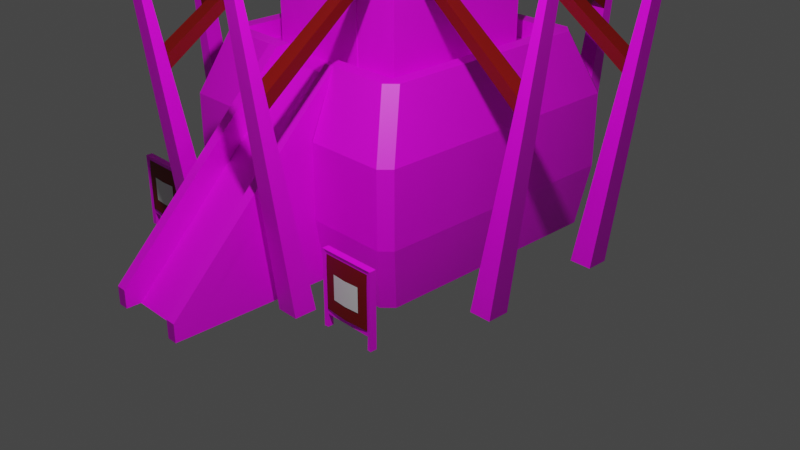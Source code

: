 # Source: cabal-pre-apply.blend  (saved by Blender 2.90.8; exported with 4.5.12 LTS)
import bpy
from mathutils import Matrix  # noqa: F401  (used for matrix-valued properties, if any)

bpy.ops.wm.read_factory_settings(use_empty=True)
scene = bpy.context.scene
scene.name = 'Scene'

# ---- collections
col_collection = bpy.data.collections.new('Collection'); scene.collection.children.link(col_collection)

# ---- images (referenced by path relative to the original .blend; pixels are not part of the script)
import os
ASSET_DIR = os.environ.get("B2B_ASSET_DIR", "")  # directory of the original .blend (textures are referenced by path, not embedded)
HERE = os.path.dirname(os.path.abspath(__file__))  # packed textures are extracted next to this script under _unpacked/

def load_image(name, relpath, width, height, colorspace="sRGB"):
    """Load a texture the original file referenced (path relative to the .blend, or extracted next to this script)."""
    p = next((c for c in (os.path.join(HERE, relpath), os.path.join(ASSET_DIR, relpath)) if relpath and os.path.exists(c)), "")
    if p:
        img = bpy.data.images.load(p, check_existing=True)
        img.name = name
    else:  # same state as the original file: an image datablock whose file is absent (Cycles renders it pink)
        img = bpy.data.images.new(name, width, height)
        img.source = "FILE"
        img.filepath = "//" + (relpath or name)
    img.colorspace_settings.name = colorspace
    return img
img_cabal_base_texture_base_color = load_image('cabal-base-texture Base Color', 'cabal-base-texture Base Color.png', 1024, 1024, 'sRGB')
img_cabal_base_texture_normal = load_image('cabal-base-texture-normal', 'cabal-base-texture-normal.png', 1024, 1024, 'sRGB')
img_beam_texture_base_color = load_image('beam-texture Base Color', 'beam-texture Base Color.png', 1024, 1024, 'sRGB')
img_cabal_beam_texture_normal = load_image('cabal-beam-texture-normal', 'cabal-beam-texture-normal.png', 1024, 1024, 'sRGB')
img_cabal_house_texture_base_color = load_image('cabal-house-texture Base Color', 'cabal-house-texture Base Color.png', 1024, 1024, 'sRGB')
img_cabal_house_texture_normal = load_image('cabal-house-texture-normal', 'cabal-house-texture-normal.png', 1024, 1024, 'sRGB')
img_rotten_wood_jpg = load_image('rotten-wood.jpg', 'rotten-wood.jpg', 1024, 1024, 'sRGB')
img_cabal_door_texture_base_color = load_image('cabal-door-texture Base Color', 'cabal-door-texture Base Color.png', 1024, 1024, 'sRGB')
img_cabal_door_normal = load_image('cabal-door-normal', '', 1024, 1024, 'sRGB')
img_ara_mana_stone_bake = load_image('ara-mana-stone-bake', 'ara-mana-stone-bake.png', 1024, 1024, 'sRGB')

# ---- materials (node trees are filled in below, after node groups)
mat_cabal_base_texture = bpy.data.materials.new('cabal-base-texture')
mat_faction_color = bpy.data.materials.new('faction-color')
mat_beam_texture = bpy.data.materials.new('beam-texture')
mat_cabal_house_texture = bpy.data.materials.new('cabal-house-texture')
mat_wood_img = bpy.data.materials.new('wood-img')
mat_cabal_door_texture = bpy.data.materials.new('cabal-door-texture')
mat_ara_divine_lodestone_mana_stone = bpy.data.materials.new('ara-divine-lodestone-mana-stone')
mat_ara_divine_lodestone_mana_stone.use_raytrace_refraction = True
mat_ara_divine_lodestone_mana_stone.use_screen_refraction = True
mat_ara_divine_lodestone_mana_stone.thickness_mode = 'SLAB'
mat_lode = bpy.data.materials.new('lode')
mat_material = bpy.data.materials.new('Material')

# ---- material node trees
mat_cabal_base_texture.use_nodes = True; mat_cabal_base_texture.node_tree.nodes.clear()
_N = mat_cabal_base_texture.node_tree.nodes; _L = mat_cabal_base_texture.node_tree.links
n0 = _N.new('ShaderNodeBsdfPrincipled'); n0.name = 'Principled BSDF'; n0.location = (10, 300)
n0.distribution = 'GGX'
n0.subsurface_method = 'BURLEY'
n0.inputs[3].default_value = 1.45
n0.inputs[27].default_value = (0.0, 0.0, 0.0, 1.0)
n0.inputs[28].default_value = 1.0
n1 = _N.new('ShaderNodeOutputMaterial'); n1.name = 'Material Output'; n1.location = (300, 300)
n2 = _N.new('ShaderNodeDisplacement'); n2.name = 'Displacement'; n2.location = (392, 88)
n2.inputs[2].default_value = 1.0
n3 = _N.new('ShaderNodeTexImage'); n3.name = 'Image Texture'; n3.location = (-280, 280)
n3.image = img_cabal_base_texture_base_color
n4 = _N.new('ShaderNodeTexImage'); n4.name = 'Image Texture.001'; n4.location = (-671, 208)
n4.image = img_cabal_base_texture_normal
_L.new(n0.outputs[0], n1.inputs[0])
_L.new(n3.outputs[0], n0.inputs[0])
_L.new(n2.outputs[0], n1.inputs[2])
_L.new(n3.outputs[0], n2.inputs[0])
n1.is_active_output = True
mat_faction_color.use_nodes = True; mat_faction_color.node_tree.nodes.clear()
_N = mat_faction_color.node_tree.nodes; _L = mat_faction_color.node_tree.links
n0 = _N.new('ShaderNodeBsdfPrincipled'); n0.name = 'Principled BSDF'; n0.location = (10, 300)
n0.distribution = 'GGX'
n0.subsurface_method = 'BURLEY'
n0.inputs[0].default_value = (0.1845, 0.001548, 0.0, 1.0)
n0.inputs[3].default_value = 1.45
n0.inputs[27].default_value = (0.0, 0.0, 0.0, 1.0)
n0.inputs[28].default_value = 1.0
n1 = _N.new('ShaderNodeOutputMaterial'); n1.name = 'Material Output'; n1.location = (300, 300)
_L.new(n0.outputs[0], n1.inputs[0])
n1.is_active_output = True
mat_beam_texture.use_nodes = True; mat_beam_texture.node_tree.nodes.clear()
_N = mat_beam_texture.node_tree.nodes; _L = mat_beam_texture.node_tree.links
n0 = _N.new('ShaderNodeBsdfPrincipled'); n0.name = 'Principled BSDF'; n0.location = (10, 300)
n0.distribution = 'GGX'
n0.subsurface_method = 'BURLEY'
n0.inputs[3].default_value = 1.45
n0.inputs[27].default_value = (0.0, 0.0, 0.0, 1.0)
n0.inputs[28].default_value = 1.0
n1 = _N.new('ShaderNodeOutputMaterial'); n1.name = 'Material Output'; n1.location = (300, 300)
n2 = _N.new('ShaderNodeTexImage'); n2.name = 'Image Texture'; n2.location = (-280, 280)
n2.image = img_beam_texture_base_color
n3 = _N.new('ShaderNodeDisplacement'); n3.name = 'Displacement'; n3.location = (370, 113)
n3.inputs[2].default_value = 1.0
n4 = _N.new('ShaderNodeTexImage'); n4.name = 'Image Texture.001'; n4.location = (-633, 236)
n4.image = img_cabal_beam_texture_normal
_L.new(n0.outputs[0], n1.inputs[0])
_L.new(n2.outputs[0], n0.inputs[0])
_L.new(n3.outputs[0], n1.inputs[2])
_L.new(n2.outputs[0], n3.inputs[0])
n1.is_active_output = True
mat_cabal_house_texture.use_nodes = True; mat_cabal_house_texture.node_tree.nodes.clear()
_N = mat_cabal_house_texture.node_tree.nodes; _L = mat_cabal_house_texture.node_tree.links
n0 = _N.new('ShaderNodeBsdfPrincipled'); n0.name = 'Principled BSDF'; n0.location = (10, 300)
n0.distribution = 'GGX'
n0.subsurface_method = 'BURLEY'
n0.inputs[3].default_value = 1.45
n0.inputs[27].default_value = (0.0, 0.0, 0.0, 1.0)
n0.inputs[28].default_value = 1.0
n1 = _N.new('ShaderNodeOutputMaterial'); n1.name = 'Material Output'; n1.location = (300, 300)
n2 = _N.new('ShaderNodeDisplacement'); n2.name = 'Displacement'; n2.location = (354, 106)
n2.inputs[2].default_value = 1.0
n3 = _N.new('ShaderNodeTexImage'); n3.name = 'Image Texture'; n3.location = (-280, 280)
n3.image = img_cabal_house_texture_base_color
n4 = _N.new('ShaderNodeTexImage'); n4.name = 'Image Texture.001'; n4.location = (-679, 200)
n4.image = img_cabal_house_texture_normal
_L.new(n0.outputs[0], n1.inputs[0])
_L.new(n3.outputs[0], n0.inputs[0])
_L.new(n2.outputs[0], n1.inputs[2])
_L.new(n3.outputs[0], n2.inputs[0])
n1.is_active_output = True
mat_wood_img.use_nodes = True; mat_wood_img.node_tree.nodes.clear()
_N = mat_wood_img.node_tree.nodes; _L = mat_wood_img.node_tree.links
n0 = _N.new('ShaderNodeBsdfPrincipled'); n0.name = 'Principled BSDF'; n0.location = (10, 300)
n0.distribution = 'GGX'
n0.subsurface_method = 'BURLEY'
n0.inputs[3].default_value = 1.45
n0.inputs[27].default_value = (0.0, 0.0, 0.0, 1.0)
n0.inputs[28].default_value = 1.0
n1 = _N.new('ShaderNodeTexImage'); n1.name = 'Image Texture'; n1.location = (-280, 280)
n1.image = img_rotten_wood_jpg
n2 = _N.new('ShaderNodeDisplacement'); n2.name = 'Displacement'; n2.location = (385, 135)
n2.inputs[2].default_value = 1.0
n3 = _N.new('ShaderNodeOutputMaterial'); n3.name = 'Material Output'; n3.location = (300, 300)
_L.new(n0.outputs[0], n3.inputs[0])
_L.new(n1.outputs[0], n0.inputs[0])
_L.new(n2.outputs[0], n3.inputs[2])
_L.new(n1.outputs[0], n2.inputs[0])
n3.is_active_output = True
mat_cabal_door_texture.use_nodes = True; mat_cabal_door_texture.node_tree.nodes.clear()
_N = mat_cabal_door_texture.node_tree.nodes; _L = mat_cabal_door_texture.node_tree.links
n0 = _N.new('ShaderNodeBsdfPrincipled'); n0.name = 'Principled BSDF'; n0.location = (10, 300)
n0.distribution = 'GGX'
n0.subsurface_method = 'BURLEY'
n0.inputs[3].default_value = 1.45
n0.inputs[27].default_value = (0.0, 0.0, 0.0, 1.0)
n0.inputs[28].default_value = 1.0
n1 = _N.new('ShaderNodeOutputMaterial'); n1.name = 'Material Output'; n1.location = (300, 300)
n2 = _N.new('ShaderNodeDisplacement'); n2.name = 'Displacement'; n2.location = (489, 78)
n2.inputs[2].default_value = 1.0
n3 = _N.new('ShaderNodeTexImage'); n3.name = 'Image Texture'; n3.location = (-280, 280)
n3.image = img_cabal_door_texture_base_color
n4 = _N.new('ShaderNodeTexImage'); n4.name = 'Image Texture.001'; n4.location = (-678, 242)
n4.image = img_cabal_door_normal
_L.new(n0.outputs[0], n1.inputs[0])
_L.new(n3.outputs[0], n0.inputs[0])
_L.new(n2.outputs[0], n1.inputs[2])
_L.new(n3.outputs[0], n2.inputs[0])
n1.is_active_output = True
mat_ara_divine_lodestone_mana_stone.use_nodes = True; mat_ara_divine_lodestone_mana_stone.node_tree.nodes.clear()
_N = mat_ara_divine_lodestone_mana_stone.node_tree.nodes; _L = mat_ara_divine_lodestone_mana_stone.node_tree.links
n0 = _N.new('ShaderNodeBsdfPrincipled'); n0.name = 'Principled BSDF'; n0.location = (10, 300)
n0.distribution = 'GGX'
n0.subsurface_method = 'BURLEY'
n0.inputs[0].default_value = (0.7991, 0.0, 0.001539, 1.0)
n0.inputs[2].default_value = 0.1277
n0.inputs[3].default_value = 1.45
n0.inputs[13].default_value = 1.0
n0.inputs[18].default_value = 1.0
n0.inputs[20].default_value = 0.09383
n0.inputs[27].default_value = (0.0, 0.0, 0.0, 1.0)
n0.inputs[28].default_value = 1.0
n1 = _N.new('ShaderNodeOutputMaterial'); n1.name = 'Material Output'; n1.location = (300, 300)
n2 = _N.new('ShaderNodeTexImage'); n2.name = 'Image Texture'; n2.location = (-476, 233)
n2.image = img_ara_mana_stone_bake
_L.new(n0.outputs[0], n1.inputs[0])
n1.is_active_output = True
mat_lode.use_nodes = True; mat_lode.node_tree.nodes.clear()
_N = mat_lode.node_tree.nodes; _L = mat_lode.node_tree.links
n0 = _N.new('ShaderNodeBsdfPrincipled'); n0.name = 'Principled BSDF'; n0.location = (10, 300)
n0.distribution = 'GGX'
n0.subsurface_method = 'BURLEY'
n0.inputs[0].default_value = (1.0, 0.2008, 0.0, 1.0)
n0.inputs[3].default_value = 1.45
n0.inputs[27].default_value = (0.0, 0.0, 0.0, 1.0)
n0.inputs[28].default_value = 1.0
n1 = _N.new('ShaderNodeOutputMaterial'); n1.name = 'Material Output'; n1.location = (300, 300)
_L.new(n0.outputs[0], n1.inputs[0])
n1.is_active_output = True
mat_material.use_nodes = True; mat_material.node_tree.nodes.clear()
_N = mat_material.node_tree.nodes; _L = mat_material.node_tree.links
n0 = _N.new('ShaderNodeBsdfPrincipled'); n0.name = 'Principled BSDF'; n0.location = (10, 300)
n0.distribution = 'GGX'
n0.subsurface_method = 'BURLEY'
n0.inputs[3].default_value = 1.45
n0.inputs[27].default_value = (0.0, 0.0, 0.0, 1.0)
n0.inputs[28].default_value = 1.0
n1 = _N.new('ShaderNodeOutputMaterial'); n1.name = 'Material Output'; n1.location = (300, 300)
_L.new(n0.outputs[0], n1.inputs[0])
n1.is_active_output = True

# ---- world
world_world = bpy.data.worlds.new('World'); scene.world = world_world
world_world.use_nodes = True; world_world.node_tree.nodes.clear()
_N = world_world.node_tree.nodes; _L = world_world.node_tree.links
n0 = _N.new('ShaderNodeOutputWorld'); n0.name = 'World Output'; n0.location = (300, 300)
n1 = _N.new('ShaderNodeBackground'); n1.name = 'Background'; n1.location = (10, 300)
n1.inputs[0].default_value = (0.05088, 0.05088, 0.05088, 1.0)
_L.new(n1.outputs[0], n0.inputs[0])
n0.is_active_output = True
world_world.color = (0.05088, 0.05088, 0.05088)
world_world.use_sun_shadow = False
world_world.sun_shadow_jitter_overblur = 0.0

# ---- cameras
cam_camera = bpy.data.cameras.new('Camera')
cam_camera.clip_end = 100.0
cam_camera.ortho_scale = 7.314

# ---- lights
light_light = bpy.data.lights.new('Light', 'POINT')
light_light.transmission_factor = 0.0
light_light.energy = 1000.0
light_light.shadow_soft_size = 0.1
light_light.shadow_maximum_resolution = 0.006
light_light.use_absolute_resolution = True

# ---- meshes
me_cube = bpy.data.meshes.new('Cube')
me_cube.from_pydata([(0.0, -1.331, -0.00042), (-0.4418, -1.033, -0.00042), (-1.01, -1.033, 1.983), (-1.01, -1.033, 1.809), (0.0, -1.033, 1.809), (-0.7659, -0.7803, 1.809), (0.0, -0.7803, 1.809), (-0.4406, -1.178, 1.983), (-0.4406, -1.331, -0.00042), (-0.4406, -1.43, 0.624), (-0.4406, -1.43, 1.365), (-0.4355, -1.033, 1.983), (-0.4355, -1.033, 1.809), (-0.332, -0.7803, 1.809), (-0.3306, -1.033, 1.809), (-0.4406, -1.249, 1.809), (0.0, -1.43, 1.267), (0.0, -1.43, 0.624), (-0.3306, -1.178, 1.98), (-0.3306, -1.033, 1.983), (0.0, 1.331, -0.00042), (-1.01, 1.033, 1.983), (-1.01, 1.033, 1.809), (0.0, 1.033, 1.809), (-0.7659, 0.7803, 1.809), (0.0, 0.7803, 1.809), (0.0, 1.43, 1.365), (0.0, 1.43, 0.624), (0.0, 1.033, 1.983), (0.0, 1.249, 1.809), (0.0, 1.178, 1.983), (-0.4369, -2.798, -0.00042), (-0.4369, -2.944, 0.1837), (0.0, -2.799, -0.00042), (-0.3306, -2.799, -0.00042), (-0.3306, -2.944, 0.1837), (-0.4369, -2.944, 0.001664), (-0.3306, -2.944, 0.001664), (-1.151, -1.074, 1.983), (-1.048, -1.178, 1.983), (-1.166, -1.331, -0.00042), (-1.268, -1.227, -0.0003874), (-1.251, -1.43, 0.6216), (-1.353, -1.326, 0.621), (-1.251, -1.43, 1.367), (-1.353, -1.326, 1.368), (-1.208, -1.145, 1.81), (-1.105, -1.249, 1.81), (-1.048, 1.178, 1.983), (-1.151, 1.074, 1.983), (-1.268, 1.227, -0.0003874), (-1.166, 1.331, -0.00042), (-1.353, 1.326, 0.621), (-1.251, 1.43, 0.6216), (-1.353, 1.326, 1.368), (-1.251, 1.43, 1.367), (-1.105, 1.249, 1.81), (-1.208, 1.145, 1.81)], [(1, 8)], [(2, 39, 7, 11), (52, 50, 41, 43), (10, 15, 47, 44), (9, 10, 44, 42), (8, 9, 42, 40), (15, 7, 39, 47), (22, 21, 2, 3), (14, 4, 6, 13), (49, 57, 46, 38), (3, 12, 13, 5), (2, 11, 12, 3), (0, 17, 9, 8), (12, 14, 13), (57, 54, 45, 46), (18, 14, 19), (14, 12, 11, 19), (11, 7, 18, 19), (10, 9, 17, 16), (48, 21, 28, 30), (22, 24, 25, 23), (24, 22, 3, 5), (21, 49, 38, 2), (53, 55, 26, 27), (56, 48, 30, 29), (54, 52, 43, 45), (55, 56, 29, 26), (51, 53, 27, 20), (13, 6, 25, 24, 5), (21, 22, 23, 28), (32, 35, 18, 7), (31, 32, 7, 12), (31, 34, 35, 32), (12, 1, 31), (4, 14, 34, 33), (34, 14, 18, 35), (32, 36, 37, 35), (36, 32, 31), (34, 35, 37), (38, 39, 2), (47, 39, 38, 46), (40, 42, 43, 41), (42, 44, 45, 43), (44, 47, 46, 45), (48, 49, 21), (57, 49, 48, 56), (50, 52, 53, 51), (52, 54, 55, 53), (54, 57, 56, 55)])
_uv = me_cube.uv_layers.new(name='UVMap')
_uv.uv.foreach_set('vector', [0.5232, 0.3747, 0.5298, 0.3993, 0.4241, 0.3993, 0.4232, 0.3747, 0.2404, 0.01754, 0.3473, 0.0343, 0.3473, 0.4502, 0.2404, 0.467, 0.8829, 0.5656, 0.8828, 0.6271, 0.7671, 0.6273, 0.7417, 0.566, 0.8829, 0.4467, 0.8829, 0.5656, 0.7417, 0.566, 0.7417, 0.4463, 0.8828, 0.341, 0.8829, 0.4467, 0.7417, 0.4463, 0.7566, 0.3411, 0.8828, 0.6271, 0.8828, 0.6512, 0.777, 0.6513, 0.7671, 0.6273, 0.5781, 1.0, 0.5477, 1.0, 0.5477, 0.6498, 0.5781, 0.6498, 0.666, 0.2996, 0.7236, 0.2995, 0.7236, 0.3424, 0.6658, 0.3424, 0.001256, 0.06025, 0.03208, 0.04824, 0.03208, 0.4362, 0.001256, 0.4242, 0.5477, 0.2996, 0.6477, 0.2996, 0.6658, 0.3424, 0.5902, 0.3425, 0.6068, 0.7649, 0.6068, 0.6676, 0.6371, 0.6676, 0.6371, 0.7649, 0.9596, 0.341, 0.9596, 0.4466, 0.8829, 0.4467, 0.8828, 0.341, 0.6477, 0.2996, 0.666, 0.2996, 0.6658, 0.3424, 0.03208, 0.04824, 0.1107, 0.0176, 0.1107, 0.4669, 0.03208, 0.4362, 0.9612, 0.7844, 1.0, 0.7808, 0.9789, 0.8018, 0.6371, 0.6498, 0.6371, 0.6676, 0.6068, 0.6676, 0.6069, 0.6498, 0.4232, 0.3747, 0.4241, 0.3993, 0.4049, 0.3992, 0.4049, 0.3747, 0.8829, 0.5656, 0.8829, 0.4467, 0.9596, 0.4466, 0.9596, 0.5498, 0.5298, 2.424e-07, 0.5232, 0.02454, 0.3473, 0.02454, 0.3473, 0.0, 0.548, 0.6498, 0.5904, 0.6069, 0.7238, 0.6068, 0.7239, 0.6497, 0.5904, 0.6069, 0.548, 0.6498, 0.5477, 0.2996, 0.5902, 0.3425, 0.5232, 0.02454, 0.5477, 0.01765, 0.5477, 0.3816, 0.5232, 0.3747, 0.7417, 0.2289, 0.7417, 0.1026, 0.9596, 0.103, 0.9596, 0.2284, 0.7671, 0.02892, 0.7771, 8.483e-07, 0.9596, 0.0, 0.9596, 0.02903, 0.1107, 0.0176, 0.2404, 0.01754, 0.2404, 0.467, 0.1107, 0.4669, 0.7417, 0.1026, 0.7671, 0.02892, 0.9596, 0.02903, 0.9596, 0.103, 0.7566, 0.3348, 0.7417, 0.2289, 0.9596, 0.2284, 0.9596, 0.3348, 0.6658, 0.3424, 0.7236, 0.3424, 0.7238, 0.6068, 0.5904, 0.6069, 0.5902, 0.3425, 0.5781, 0.6498, 0.6068, 0.6498, 0.6068, 0.8209, 0.5782, 0.8209, 0.423, 0.6987, 0.4044, 0.6987, 0.4049, 0.3992, 0.4241, 0.3993, 0.02536, 0.8197, 0.0, 0.7886, 0.3075, 0.4845, 0.3327, 0.5138, 0.6371, 0.6498, 0.6556, 0.6499, 0.6556, 0.6873, 0.6371, 0.6873, 0.3327, 0.5138, 0.3327, 0.8198, 0.02536, 0.8197, 0.7236, 0.2995, 0.666, 0.2996, 0.6663, 3.943e-05, 0.7239, 0.0, 1.0, 0.3523, 1.0, 0.7808, 0.9612, 0.7844, 0.9596, 0.3576, 0.6371, 0.6873, 0.6371, 0.658, 0.6556, 0.658, 0.6556, 0.6873, 2.545e-05, 0.8194, 0.0, 0.7886, 0.02536, 0.8197, 1.0, 0.3523, 0.9596, 0.3576, 0.9818, 0.3355, 0.5477, 0.3816, 0.5298, 0.3993, 0.5232, 0.3747, 0.03086, 0.4539, 0.0, 0.4419, 0.001256, 0.4242, 0.03208, 0.4362, 0.7566, 0.3411, 0.7417, 0.4463, 0.7239, 0.4406, 0.7388, 0.3355, 0.2391, 0.4845, 0.1095, 0.4845, 0.1107, 0.4669, 0.2404, 0.467, 0.1095, 0.4845, 0.03086, 0.4539, 0.03208, 0.4362, 0.1107, 0.4669, 0.5298, 2.424e-07, 0.5477, 0.01765, 0.5232, 0.02454, 0.03208, 0.04824, 0.001256, 0.06025, 4.152e-08, 0.04259, 0.03086, 0.03059, 0.7388, 0.3355, 0.7239, 0.2297, 0.7417, 0.2289, 0.7566, 0.3348, 0.2404, 0.01754, 0.1107, 0.0176, 0.1095, 6.16e-06, 0.2391, 0.0, 0.1107, 0.0176, 0.03208, 0.04824, 0.03086, 0.03059, 0.1095, 6.16e-06])
me_cube.materials.append(mat_cabal_base_texture)
me_cube.use_remesh_preserve_volume = False
me_cube.use_remesh_preserve_attributes = False
me_cube.use_mirror_vertex_groups = False
me_cube.update()
me_cube_001 = bpy.data.meshes.new('Cube.001')
me_cube_001.from_pydata([(-0.7995, -1.972, -0.007791), (-0.7568, -2.359, 2.869), (-0.7995, -1.747, -0.007791), (-0.7568, -2.287, 2.869), (-0.5744, -1.972, -0.007791), (-0.617, -2.359, 2.869), (-0.5744, -1.747, -0.007791), (-0.617, -2.287, 2.869), (-0.7708, -2.232, 1.923), (-0.7708, -2.11, 1.923), (-0.603, -2.11, 1.923), (-0.603, -2.232, 1.923), (-0.7689, -2.249, 2.053), (-0.7689, -2.134, 2.053), (-0.6049, -2.134, 2.053), (-0.6049, -2.249, 2.053), (-0.6472, -0.5145, 3.053), (-0.5292, -0.5145, 3.053), (-0.6459, -0.5317, 3.144), (-0.5305, -0.5317, 3.144)], [], [(12, 1, 3, 13), (13, 3, 7, 14), (14, 7, 5, 15), (15, 5, 1, 12), (2, 6, 4, 0), (7, 3, 1, 5), (4, 11, 8, 0), (6, 10, 11, 4), (2, 9, 10, 6), (0, 8, 9, 2), (11, 15, 12, 8), (10, 14, 15, 11), (10, 9, 16, 17), (8, 12, 13, 9), (16, 18, 19, 17), (14, 10, 17, 19), (13, 14, 19, 18), (9, 13, 18, 16)])
me_cube_001.polygons.foreach_set('material_index', [1, 1, 1, 1, 1, 1, 1, 1, 1, 1, 1, 1, 0, 1, 0, 0, 0, 0])
_uv = me_cube_001.uv_layers.new(name='UVMap')
_uv.uv.foreach_set('vector', [0.4912, 0.2797, 0.5291, 0.0, 0.5916, 0.004499, 0.5916, 0.287, 0.7911, 0.2824, 0.8018, 0.0, 0.9257, 0.0, 0.9364, 0.2824, 0.3955, 0.713, 0.3955, 0.9955, 0.333, 1.0, 0.2951, 0.7203, 0.02708, 0.2801, 0.0378, 0.0, 0.1617, 0.0, 0.1724, 0.2801, 0.7911, 0.2824, 0.9906, 0.2824, 0.9906, 0.359, 0.7911, 0.359, 0.9364, 0.04754, 0.9364, 0.0, 1.0, 0.0, 1.0, 0.04754, 0.0, 0.9871, 0.02537, 0.3246, 0.1741, 0.3246, 0.1995, 0.9871, 0.3955, 0.0, 0.3955, 0.6681, 0.2891, 0.6758, 0.1995, 0.01411, 0.5916, 0.6681, 0.617, 0.0, 0.7657, 0.0, 0.7911, 0.6681, 0.3955, 0.9859, 0.4852, 0.3242, 0.5916, 0.3319, 0.5916, 1.0, 0.02537, 0.3246, 0.02708, 0.2801, 0.1724, 0.2801, 0.1741, 0.3246, 0.3955, 0.6681, 0.3955, 0.713, 0.2951, 0.7203, 0.2891, 0.6758, 0.5428, 0.5, 0.5428, 0.25, 0.5428, 0.25, 0.5428, 0.5, 0.4852, 0.3242, 0.4912, 0.2797, 0.5916, 0.287, 0.5916, 0.3319, 0.5428, 0.25, 0.5541, 0.25, 0.5541, 0.5, 0.5428, 0.5, 0.5541, 0.5, 0.5428, 0.5, 0.5428, 0.5, 0.5541, 0.5, 0.5541, 0.25, 0.5541, 0.5, 0.5541, 0.5, 0.5541, 0.25, 0.5428, 0.25, 0.5541, 0.25, 0.5541, 0.25, 0.5428, 0.25])
me_cube_001.materials.append(mat_faction_color)
me_cube_001.materials.append(mat_beam_texture)
me_cube_001.use_remesh_preserve_volume = False
me_cube_001.use_remesh_preserve_attributes = False
me_cube_001.use_mirror_vertex_groups = False
me_cube_001.update()
me_cube_004 = bpy.data.meshes.new('Cube.004')
me_cube_004.from_pydata([(-0.7691, -0.7827, 1.804), (0.0, -0.7827, 2.976), (-0.9726, -0.9276, 3.555), (0.0, -0.3468, 3.464), (0.0, -0.3468, 3.803), (-0.6049, -0.5836, 4.172), (0.0, -0.1892, 4.051), (-0.5187, -0.7857, 2.976), (-0.7665, -0.4401, 2.976), (-0.7691, -0.7827, 2.821), (-0.3877, -0.3376, 3.469), (-0.2534, -0.3926, 3.803), (-0.4307, -0.1693, 3.803), (-0.3926, -0.3445, 3.718), (-0.1947, -0.1793, 4.051), (-0.3008, -0.7827, 1.804), (0.0, -0.7827, 2.47), (-0.3016, -0.7827, 2.47), (-0.7691, 0.7827, 1.804), (-0.7691, 0.0, 1.804), (0.0, 0.7827, 2.976), (-0.7691, 0.0, 2.976), (-0.9726, 0.9276, 3.555), (0.0, 0.3468, 3.464), (-0.3943, 0.0, 3.464), (0.0, 0.3468, 3.803), (-0.3943, 0.0, 3.803), (-0.6049, 0.5836, 4.172), (0.0, 0.1892, 4.051), (-0.1979, 0.0, 4.051), (0.0, 0.0, 5.42), (-0.5187, 0.7857, 2.976), (-0.7665, 0.4401, 2.976), (-0.7691, 0.7827, 2.821), (-0.3877, 0.3376, 3.469), (-0.2534, 0.3926, 3.803), (-0.4307, 0.1693, 3.803), (-0.3926, 0.3445, 3.718), (-0.1947, 0.1793, 4.051), (-0.4115, 0.7827, 1.804), (0.0, 0.7827, 2.715), (-0.4126, 0.7827, 2.715), (0.0, 0.7827, 1.804)], [], [(21, 8, 10, 24), (0, 15, 17, 7, 9), (11, 4, 6, 14), (8, 7, 2), (19, 0, 9, 8, 21), (10, 3, 4, 11, 13), (26, 12, 14, 29), (29, 14, 30), (14, 6, 30), (12, 11, 5), (7, 8, 9), (10, 8, 2), (7, 1, 3, 10), (7, 10, 2), (11, 12, 13), (14, 12, 5), (24, 10, 13, 12, 26), (11, 14, 5), (7, 17, 16, 1), (21, 24, 34, 32), (18, 33, 31, 41, 39), (35, 38, 28, 25), (32, 22, 31), (19, 21, 32, 33, 18), (34, 37, 35, 25, 23), (26, 29, 38, 36), (29, 30, 38), (38, 30, 28), (36, 27, 35), (31, 33, 32), (34, 22, 32), (31, 34, 23, 20), (31, 22, 34), (35, 37, 36), (38, 27, 36), (24, 26, 36, 37, 34), (35, 27, 38), (31, 20, 40, 41), (40, 42, 39, 41)])
_uv = me_cube_004.uv_layers.new(name='UVMap')
_uv.uv.foreach_set('vector', [0.5854, 0.309, 0.5859, 0.2021, 0.7471, 0.2078, 0.7449, 0.2899, 0.566, 0.6437, 0.4803, 0.6511, 0.4805, 0.4825, 0.5, 0.3626, 0.566, 0.425, 0.4526, 0.8848, 0.5215, 0.8923, 0.5215, 0.9699, 0.4689, 0.9719, 0.1296, 0.7351, 0.2424, 0.7126, 0.2424, 0.9114, 0.3326, 0.2291, 0.3326, 0.4374, 0.05775, 0.4374, 0.01584, 0.3462, 0.01585, 0.2291, 0.4433, 0.887, 0.4446, 0.9902, 0.353, 0.9902, 0.3532, 0.9229, 0.3759, 0.8857, 0.3357, 0.7529, 0.3437, 0.7964, 0.2526, 0.8056, 0.2534, 0.7622, 0.6301, 0.8168, 0.5821, 0.8104, 0.6782, 0.4544, 0.7384, 0.8191, 0.6857, 0.8191, 0.6877, 0.4542, 0.5811, 0.858, 0.6576, 0.8484, 0.6576, 0.9928, 0.5677, 0.6912, 0.5677, 0.8016, 0.5058, 0.7362, 0.7471, 0.2078, 0.5859, 0.2021, 0.6325, 0.01982, 0.3554, 0.6945, 0.4957, 0.6952, 0.4957, 0.8692, 0.3909, 0.8716, 0.1796, 0.5644, 0.3358, 0.4693, 0.3358, 0.6916, 0.9872, 0.8214, 0.9872, 0.8961, 0.9572, 0.8556, 0.2526, 0.8056, 0.3437, 0.7964, 0.3235, 0.9404, 0.8766, 0.3089, 0.8784, 0.2191, 0.9458, 0.2176, 0.9682, 0.2643, 0.9682, 0.3094, 0.9512, 0.9676, 0.8612, 0.9676, 0.9265, 0.8248, 0.4866, 0.3596, 0.4621, 0.419, 0.3667, 0.4189, 0.3667, 0.3596, 0.5854, 0.309, 0.7449, 0.2899, 0.7471, 0.372, 0.5859, 0.4162, 0.5669, 0.01558, 0.5669, 0.286, 0.4991, 0.3272, 0.4705, 0.2578, 0.4702, 0.01559, 0.7982, 0.4573, 0.8136, 0.3906, 0.8663, 0.3908, 0.8667, 0.4572, 0.005637, 0.889, 0.1184, 0.7126, 0.1184, 0.9114, 0.3326, 0.2291, 0.01585, 0.2291, 0.01584, 0.112, 0.05775, 0.02083, 0.3326, 0.02083, 0.7618, 0.546, 0.7605, 0.4797, 0.7982, 0.4573, 0.8667, 0.4572, 0.8667, 0.5473, 0.3357, 0.7529, 0.2534, 0.7622, 0.2526, 0.7184, 0.3437, 0.714, 0.6301, 0.8168, 0.6782, 0.4544, 0.6782, 0.8228, 0.8136, 0.3906, 0.8659, 0.02606, 0.8663, 0.3908, 0.9964, 0.5811, 0.9964, 0.7355, 0.9249, 0.6094, 0.6653, 0.8626, 0.743, 0.8462, 0.743, 0.946, 0.9138, 0.5845, 0.9138, 0.8066, 0.7627, 0.6603, 0.8778, 0.199, 0.9063, 0.02305, 0.9939, 0.009474, 0.9939, 0.1765, 0.007808, 0.5965, 0.164, 0.4693, 0.164, 0.6916, 0.5692, 0.8868, 0.538, 0.8537, 0.5692, 0.8109, 0.7598, 0.9739, 0.8092, 0.8251, 0.852, 0.9739, 0.8766, 0.3089, 0.9682, 0.3094, 0.9677, 0.3544, 0.9448, 0.4009, 0.8774, 0.3987, 0.8765, 0.56, 0.9012, 0.4172, 0.9666, 0.56, 0.4991, 0.3272, 0.3588, 0.3272, 0.3588, 0.2578, 0.4705, 0.2578, 0.3588, 0.2578, 0.3588, 0.0156, 0.4702, 0.01559, 0.4705, 0.2578])
me_cube_004.materials.append(mat_cabal_house_texture)
me_cube_004.use_remesh_preserve_volume = False
me_cube_004.use_remesh_preserve_attributes = False
me_cube_004.use_mirror_vertex_groups = False
me_cube_004.update()
me_cube_002 = bpy.data.meshes.new('Cube.002')
me_cube_002.from_pydata([(-1.093, 0.03772, 0.1203), (-1.093, 0.03772, 0.7025), (-1.093, 0.08506, 0.1203), (-1.093, 0.08506, 0.7025), (-1.052, 0.09479, 0.7352), (-1.052, 0.09479, -0.00592), (-1.052, 0.02798, -0.00592), (-1.052, 0.02798, 0.7352), (-1.093, 0.0314, -0.00592), (-1.093, 0.09138, -0.00592), (-1.59, 0.03772, 0.1203), (-1.59, 0.03772, 0.7025), (-1.59, 0.08506, 0.1203), (-1.59, 0.08506, 0.7025), (-1.632, 0.09479, 0.7352), (-1.632, 0.09479, -0.00592), (-1.632, 0.02798, -0.00592), (-1.632, 0.02798, 0.7352), (-1.59, 0.0314, -0.00592), (-1.59, 0.09138, -0.00592)], [], [(6, 0, 8), (5, 4, 7, 6), (2, 3, 4, 5), (11, 10, 0, 1), (1, 0, 6, 7), (2, 0, 8, 9), (9, 8, 6, 5), (2, 5, 9), (14, 17, 7, 4), (12, 13, 3, 2), (16, 18, 10), (15, 16, 17, 14), (12, 15, 14, 13), (17, 11, 1, 7), (11, 17, 16, 10), (12, 19, 18, 10), (19, 15, 16, 18), (12, 19, 15), (13, 14, 4, 3), (10, 12, 2, 0)])
_uv = me_cube_002.uv_layers.new(name='UVMap')
_uv.uv.foreach_set('vector', [0.002892, -0.3288, 0.1356, -0.2632, 0.00283, -0.2632, 0.00283, -0.5411, 0.7825, -0.5411, 0.7825, -0.4349, 0.00283, -0.4349, 0.6497, 0.6579, 0.03732, 0.6579, 0.00283, 0.5923, 0.7824, 0.5923, 0.748, 0.5267, 0.1356, 0.5267, 0.1356, -0.2632, 0.748, -0.2632, 0.748, -0.2632, 0.1356, -0.2632, 0.002892, -0.3288, 0.7825, -0.3288, 0.7825, 1.312, 0.7825, 1.217, 0.9153, 1.217, 0.9153, 1.312, 0.7861, 0.9903, 0.8492, 0.9903, 0.8528, 1.056, 0.7825, 1.056, 0.6497, 0.6579, 0.7824, 0.5923, 0.7825, 0.6579, 1.393, 1.407, 1.393, 1.513, 0.7825, 1.513, 0.7825, 1.407, 0.6497, 1.448, 0.03732, 1.448, 0.03732, 0.6579, 0.6497, 0.6579, 0.002892, 0.5923, 0.00283, 0.5267, 0.1356, 0.5267, 0.7825, -0.4349, 0.7825, -0.3288, 0.00283, -0.3288, 0.00283, -0.4349, 0.6497, 1.448, 0.7824, 1.513, 0.00283, 1.513, 0.03732, 1.448, 0.7825, 0.5923, 0.748, 0.5267, 0.748, -0.2632, 0.7825, -0.3288, 0.748, 0.5267, 0.7825, 0.5923, 0.002892, 0.5923, 0.1356, 0.5267, 0.7825, 1.122, 0.9153, 1.122, 0.9153, 1.217, 0.7825, 1.217, 0.7861, 1.122, 0.7825, 1.056, 0.8528, 1.056, 0.8492, 1.122, 0.6497, 1.448, 0.7825, 1.448, 0.7824, 1.513, 0.03732, 1.448, 0.00283, 1.513, 0.00283, 0.5923, 0.03732, 0.6579, 1.306, 1.312, 1.306, 1.407, 0.7825, 1.407, 0.7825, 1.312])
me_cube_002.materials.append(mat_wood_img)
me_cube_002.use_remesh_fix_poles = True
me_cube_002.use_remesh_preserve_attributes = False
me_cube_002.use_mirror_vertex_groups = False
me_cube_002.update()
me_cube_005 = bpy.data.meshes.new('Cube.005')
me_cube_005.from_pydata([(0.0, -0.06908, 0.5447), (-0.2998, -0.0673, -0.1172), (-0.3016, -0.06908, 0.5447), (0.0, -0.0673, -0.1172), (0.3009, -0.06908, 0.5447), (0.0001535, -0.0673, -0.1172), (0.0001535, -0.06908, 0.5447), (0.3009, -0.0673, -0.1172)], [], [(1, 3, 0, 2), (5, 7, 4, 6)])
_uv = me_cube_005.uv_layers.new(name='UVMap')
_uv.uv.foreach_set('vector', [0.004056, 1.0, 0.6765, 1.0, 0.6765, 2.633e-07, 0.0, 0.0, 0.004056, 1.0, 0.6765, 1.0, 0.6765, 2.633e-07, 0.0, 0.0])
me_cube_005.materials.append(mat_cabal_door_texture)
me_cube_005.use_remesh_preserve_volume = False
me_cube_005.use_remesh_preserve_attributes = False
me_cube_005.use_mirror_vertex_groups = False
me_cube_005.update()
me_icosphere = bpy.data.meshes.new('Icosphere')
me_icosphere.from_pydata([(-0.004919, 0.3095, 0.03703), (0.1593, 0.1333, -0.08062), (-0.06446, 0.1333, -0.1533), (-0.2028, 0.1333, 0.03703), (-0.06446, 0.1333, 0.2274), (0.1593, 0.1333, 0.1547), (0.02088, -0.1158, -0.09923), (-0.1393, -0.1158, -0.04718), (-0.1393, -0.1158, 0.1212), (0.02088, -0.1158, 0.1733), (0.1199, -0.1158, 0.03703), (-0.01561, -0.3969, 0.03703), (0.0005612, 0.1289, 0.03703), (0.06895, 0.0555, -0.01196), (-0.02423, 0.0555, -0.04224), (-0.08183, 0.0555, 0.03703), (-0.02423, 0.0555, 0.1163), (0.06895, 0.0555, 0.08602), (0.004626, -0.04822, -0.01971), (-0.06208, -0.04822, 0.001964), (-0.06208, -0.04822, 0.0721), (0.004626, -0.04822, 0.09377), (0.04585, -0.04822, 0.03703), (-0.006119, -0.1653, 0.03703)], [], [(0, 1, 2), (1, 0, 5), (0, 2, 3), (0, 3, 4), (0, 4, 5), (1, 5, 10), (2, 1, 6), (3, 2, 7), (4, 3, 8), (5, 4, 9), (1, 10, 6), (2, 6, 7), (3, 7, 8), (4, 8, 9), (5, 9, 10), (6, 10, 11), (7, 6, 11), (8, 7, 11), (9, 8, 11), (10, 9, 11), (12, 13, 14), (13, 12, 17), (12, 14, 15), (12, 15, 16), (12, 16, 17), (13, 17, 22), (14, 13, 18), (15, 14, 19), (16, 15, 20), (17, 16, 21), (13, 22, 18), (14, 18, 19), (15, 19, 20), (16, 20, 21), (17, 21, 22), (18, 22, 23), (19, 18, 23), (20, 19, 23), (21, 20, 23), (22, 21, 23)])
me_icosphere.polygons.foreach_set('use_smooth', [True] * 40)
me_icosphere.polygons.foreach_set('material_index', [0, 0, 0, 0, 0, 0, 0, 0, 0, 0, 0, 0, 0, 0, 0, 0, 0, 0, 0, 0, 1, 1, 1, 1, 1, 1, 1, 1, 1, 1, 1, 1, 1, 1, 1, 1, 1, 1, 1, 1])
_uv = me_icosphere.uv_layers.new(name='UVMap')
_uv.uv.foreach_set('vector', [0.8182, 0.0, 0.7273, 0.1575, 0.9091, 0.1575, 0.7273, 0.1575, 0.6364, 0.0, 0.5455, 0.1575, 0.09091, 0.0, 0.0, 0.1575, 0.1818, 0.1575, 0.2727, 0.0, 0.1818, 0.1575, 0.3636, 0.1575, 0.4545, 0.0, 0.3636, 0.1575, 0.5455, 0.1575, 0.7273, 0.1575, 0.5455, 0.1575, 0.6364, 0.3149, 0.9091, 0.1575, 0.7273, 0.1575, 0.8182, 0.3149, 0.1818, 0.1575, 0.0, 0.1575, 0.09091, 0.3149, 0.3636, 0.1575, 0.1818, 0.1575, 0.2727, 0.3149, 0.5455, 0.1575, 0.3636, 0.1575, 0.4545, 0.3149, 0.7273, 0.1575, 0.6364, 0.3149, 0.8182, 0.3149, 0.9091, 0.1575, 0.8182, 0.3149, 1.0, 0.3149, 0.1818, 0.1575, 0.09091, 0.3149, 0.2727, 0.3149, 0.3636, 0.1575, 0.2727, 0.3149, 0.4545, 0.3149, 0.5455, 0.1575, 0.4545, 0.3149, 0.6364, 0.3149, 0.8182, 0.3149, 0.6364, 0.3149, 0.7273, 0.4724, 1.0, 0.3149, 0.8182, 0.3149, 0.9091, 0.4724, 0.2727, 0.3149, 0.09091, 0.3149, 0.1818, 0.4724, 0.4545, 0.3149, 0.2727, 0.3149, 0.3636, 0.4724, 0.6364, 0.3149, 0.4545, 0.3149, 0.5455, 0.4724, 0.8182, 0.0, 0.7273, 0.1575, 0.9091, 0.1575, 0.7273, 0.1575, 0.6364, 0.0, 0.5455, 0.1575, 0.09091, 0.0, 0.0, 0.1575, 0.1818, 0.1575, 0.2727, 0.0, 0.1818, 0.1575, 0.3636, 0.1575, 0.4545, 0.0, 0.3636, 0.1575, 0.5455, 0.1575, 0.7273, 0.1575, 0.5455, 0.1575, 0.6364, 0.3149, 0.9091, 0.1575, 0.7273, 0.1575, 0.8182, 0.3149, 0.1818, 0.1575, 0.0, 0.1575, 0.09091, 0.3149, 0.3636, 0.1575, 0.1818, 0.1575, 0.2727, 0.3149, 0.5455, 0.1575, 0.3636, 0.1575, 0.4545, 0.3149, 0.7273, 0.1575, 0.6364, 0.3149, 0.8182, 0.3149, 0.9091, 0.1575, 0.8182, 0.3149, 1.0, 0.3149, 0.1818, 0.1575, 0.09091, 0.3149, 0.2727, 0.3149, 0.3636, 0.1575, 0.2727, 0.3149, 0.4545, 0.3149, 0.5455, 0.1575, 0.4545, 0.3149, 0.6364, 0.3149, 0.8182, 0.3149, 0.6364, 0.3149, 0.7273, 0.4724, 1.0, 0.3149, 0.8182, 0.3149, 0.9091, 0.4724, 0.2727, 0.3149, 0.09091, 0.3149, 0.1818, 0.4724, 0.4545, 0.3149, 0.2727, 0.3149, 0.3636, 0.4724, 0.6364, 0.3149, 0.4545, 0.3149, 0.5455, 0.4724])
me_icosphere.materials.append(mat_ara_divine_lodestone_mana_stone)
me_icosphere.materials.append(mat_lode)
me_icosphere.use_remesh_fix_poles = True
me_icosphere.use_remesh_preserve_attributes = False
me_icosphere.use_mirror_vertex_groups = False
me_icosphere.update()
me_plane_001 = bpy.data.meshes.new('Plane.001')
me_plane_001.from_pydata([(-1.589, 0.4673, 0.1722), (-1.093, 0.4673, 0.1722), (-1.589, 0.4717, 0.693), (-1.093, 0.4717, 0.693), (-1.589, 0.4673, 0.5761), (-1.093, 0.4673, 0.5761), (-1.341, 0.45, 0.1722), (-1.341, 0.4717, 0.693), (-1.341, 0.45, 0.5761)], [], [(8, 5, 3, 7), (6, 1, 5, 8), (0, 6, 8, 4), (4, 8, 7, 2)])
me_plane_001.polygons.foreach_set('use_smooth', [True] * 4)
_uv = me_plane_001.uv_layers.new(name='UVMap')
_uv.uv.foreach_set('vector', [0.5, 0.7755, 1.0, 0.7755, 1.0, 1.0, 0.5, 1.0, 0.5, 0.0, 1.0, 0.0, 1.0, 0.7755, 0.5, 0.7755, 0.0, 0.0, 0.5, 0.0, 0.5, 0.7755, 0.0, 0.7755, 0.0, 0.7755, 0.5, 0.7755, 0.5, 1.0, 0.0, 1.0])
me_plane_001.materials.append(mat_faction_color)
me_plane_001.use_remesh_fix_poles = True
me_plane_001.use_remesh_preserve_attributes = False
me_plane_001.use_mirror_vertex_groups = False
me_plane_001.update()
me_plane_002 = bpy.data.meshes.new('Plane.002')
me_plane_002.from_pydata([(-1.489, 0.4573, 0.3028), (-1.194, 0.4573, 0.3028), (-1.489, 0.4573, 0.5435), (-1.194, 0.4573, 0.5435), (-1.341, 0.4469, 0.3028), (-1.341, 0.4469, 0.5435)], [], [(4, 1, 3, 5), (0, 4, 5, 2)])
me_plane_002.polygons.foreach_set('use_smooth', [True] * 2)
_uv = me_plane_002.uv_layers.new(name='UVMap')
_uv.uv.foreach_set('vector', [0.5, 0.0, 1.0, 0.0, 1.0, 0.7755, 0.5, 0.7755, 0.0, 0.0, 0.5, 0.0, 0.5, 0.7755, 0.0, 0.7755])
me_plane_002.materials.append(mat_material)
me_plane_002.use_remesh_fix_poles = True
me_plane_002.use_remesh_preserve_attributes = False
me_plane_002.use_mirror_vertex_groups = False
me_plane_002.update()
arm_rig = bpy.data.armatures.new('rig')  # bones are not reproduced

# ---- objects
ob_cabal_base = bpy.data.objects.new('cabal-base', me_cube)
ob_light = bpy.data.objects.new('Light', light_light)
ob_camera = bpy.data.objects.new('Camera', cam_camera)
ob_empty = bpy.data.objects.new('Empty', None)
ob_beams = bpy.data.objects.new('beams', me_cube_001)
ob_pivot = bpy.data.objects.new('pivot', None)
ob_cabal_house = bpy.data.objects.new('cabal-house', me_cube_004)
ob_signs = bpy.data.objects.new('signs', me_cube_002)
ob_pivot_2 = bpy.data.objects.new('pivot-2', None)
ob_doors = bpy.data.objects.new('doors', me_cube_005)
ob_mana_stone = bpy.data.objects.new('mana-stone', me_icosphere)
ob_cabal_rig = bpy.data.objects.new('cabal-rig', arm_rig)
ob_flag = bpy.data.objects.new('flag', me_plane_001)
ob_sigil_mask = bpy.data.objects.new('sigil-mask', me_plane_002)

# ---- transforms, parenting, visibility, modifiers, constraints
ob_cabal_base.location = (0.0, 0.0, 0.0)
ob_cabal_base.lock_rotations_4d = False
ob_cabal_base.empty_display_type = 'ARROWS'
ob_cabal_base.lineart.crease_threshold = 0.0
_m = ob_cabal_base.modifiers.new('Mirror', 'MIRROR')
_m.use_clip = True
ob_light.location = (3.376, -3.692, 5.795)
ob_light.rotation_euler = (0.6503, 0.05522, 1.866)
ob_light.lock_rotations_4d = False
ob_light.empty_display_type = 'ARROWS'
ob_light.color = (0.0, 0.0, 0.0, 0.0)
ob_light.lineart.crease_threshold = 0.0
ob_camera.location = (7.359, -6.926, 4.958)
ob_camera.rotation_euler = (1.109, 0.0, 0.8149)
ob_camera.lock_rotations_4d = False
ob_camera.empty_display_type = 'ARROWS'
ob_camera.color = (0.0, 0.0, 0.0, 0.0)
ob_camera.display_type = 'WIRE'
ob_camera.lineart.crease_threshold = 0.0
ob_empty.location = (-6.315, 1.262e-07, 3.687)
ob_empty.rotation_euler = (1.571, -0.0, -0.0)
ob_empty.empty_display_type = 'IMAGE'
ob_empty.empty_display_size = 5.0
ob_empty.lineart.crease_threshold = 0.0
ob_beams.location = (0.0, 0.0, 0.0)
ob_beams.lock_rotations_4d = False
ob_beams.empty_display_type = 'ARROWS'
ob_beams.lineart.crease_threshold = 0.0
_m = ob_beams.modifiers.new('Mirror', 'MIRROR')
_m.use_axis = (True, True, False)
_m = ob_beams.modifiers.new('Mirror.001', 'MIRROR')
_m.mirror_object = ob_pivot
ob_pivot.location = (0.0, 0.0, 0.0)
ob_pivot.rotation_euler = (0.0, 0.0, 0.7854)
ob_pivot.empty_display_type = 'ARROWS'
ob_pivot.lineart.crease_threshold = 0.0
ob_cabal_house.location = (0.0, 0.0, 0.0)
ob_cabal_house.lock_rotations_4d = False
ob_cabal_house.empty_display_type = 'ARROWS'
ob_cabal_house.lineart.crease_threshold = 0.0
_m = ob_cabal_house.modifiers.new('Mirror.001', 'MIRROR')
_m.use_clip = True
_m.merge_threshold = 0.0
ob_signs.location = (0.0, -1.884, 0.0)
ob_signs.lineart.crease_threshold = 0.0
_m = ob_signs.modifiers.new('Mirror', 'MIRROR')
ob_pivot_2.location = (-1.271, -2.187, 0.9517)
ob_pivot_2.lineart.crease_threshold = 0.0
ob_doors.parent = ob_cabal_rig
ob_doors.location = (0.0, -0.7219, 1.925)
ob_doors.lock_rotations_4d = False
ob_doors.empty_display_type = 'ARROWS'
ob_doors.lineart.crease_threshold = 0.0
_vg = ob_doors.vertex_groups.new(name='lodestone-bone')
_vg = ob_doors.vertex_groups.new(name='door-bone.L')
_vg.add([0, 1, 2, 3], 1.0, 'REPLACE')
_vg = ob_doors.vertex_groups.new(name='door-bone.R')
_vg.add([4, 5, 6, 7], 1.0, 'REPLACE')
_m = ob_doors.modifiers.new('Solidify', 'SOLIDIFY')
_m.thickness = 0.03
_m = ob_doors.modifiers.new('Armature', 'ARMATURE')
_m.object = ob_cabal_rig
ob_mana_stone.parent = ob_cabal_rig
ob_mana_stone.location = (0.0, 0.0, 2.206)
ob_mana_stone.lineart.crease_threshold = 0.0
_vg = ob_mana_stone.vertex_groups.new(name='door.R')
_vg = ob_mana_stone.vertex_groups.new(name='door.L')
_vg = ob_mana_stone.vertex_groups.new(name='trapdoor')
_vg = ob_mana_stone.vertex_groups.new(name='lodestone')
_vg.add([0, 1, 2, 3, 4, 5, 6, 7, 8, 9, 10, 11, 12, 13, 14, 15, 16, 17, 18, 19, 20, 21, 22, 23], 1.0, 'REPLACE')
_vg = ob_mana_stone.vertex_groups.new(name='lodestone-bone')
_vg.add([0, 1, 2, 3, 4, 5, 6, 7, 8, 9, 10, 11, 12, 13, 14, 15, 16, 17, 18, 19, 20, 21, 22, 23], 1.0, 'REPLACE')
_vg = ob_mana_stone.vertex_groups.new(name='door-bone.L')
_vg = ob_mana_stone.vertex_groups.new(name='door-bone.R')
_m = ob_mana_stone.modifiers.new('Armature', 'ARMATURE')
_m.object = ob_cabal_rig
ob_cabal_rig.location = (0.0, 0.0, 0.0)
ob_cabal_rig.lineart.crease_threshold = 0.0
ob_flag.location = (0.0, -2.319, 0.0)
ob_flag.lineart.crease_threshold = 0.0
_m = ob_flag.modifiers.new('Mirror', 'MIRROR')
ob_sigil_mask.location = (0.0, -2.319, 0.0)
ob_sigil_mask.lineart.crease_threshold = 0.0
_m = ob_sigil_mask.modifiers.new('Mirror', 'MIRROR')

# ---- collection membership
col_collection.objects.link(ob_cabal_base)
col_collection.objects.link(ob_light)
col_collection.objects.link(ob_camera)
col_collection.objects.link(ob_empty)
col_collection.objects.link(ob_beams)
col_collection.objects.link(ob_pivot)
col_collection.objects.link(ob_cabal_house)
col_collection.objects.link(ob_signs)
col_collection.objects.link(ob_pivot_2)
col_collection.objects.link(ob_doors)
col_collection.objects.link(ob_mana_stone)
col_collection.objects.link(ob_cabal_rig)
col_collection.objects.link(ob_flag)
col_collection.objects.link(ob_sigil_mask)

# ---- scene / render settings (as saved in the file)
scene.camera = ob_camera
scene.frame_start = 1; scene.frame_end = 250; scene.frame_set(1)
scene.render.engine = 'CYCLES'
scene.cycles.use_denoising = False
scene.cycles.samples = 128
scene.cycles.sampling_pattern = 'TABULATED_SOBOL'
scene.cycles.use_adaptive_sampling = False
scene.cycles.use_light_tree = False
scene.cycles.bake_type = 'NORMAL'
scene.view_settings.view_transform = 'Filmic'
bpy.context.view_layer.update()
